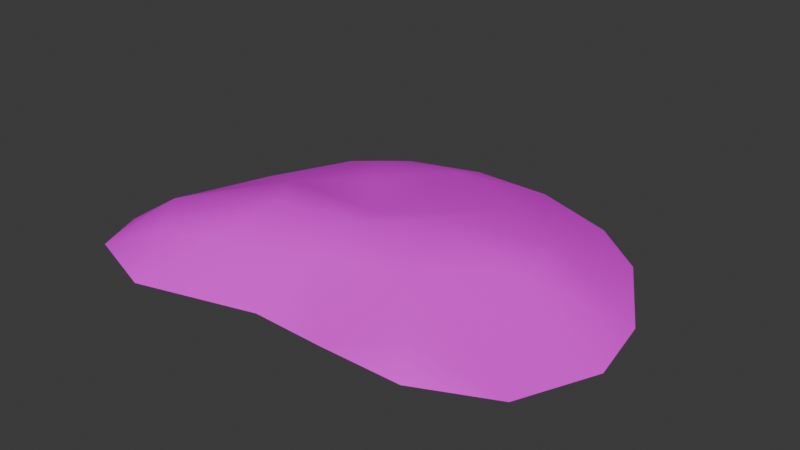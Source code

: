 # Source: SM_Env_Pile_02.blend  (saved by Blender 4.5.88; exported with 4.5.12 LTS)
import bpy
from mathutils import Matrix  # noqa: F401  (used for matrix-valued properties, if any)

bpy.ops.wm.read_factory_settings(use_empty=True)
scene = bpy.context.scene
scene.name = 'Scene'

# ---- collections
col_sm_env_pile_02 = bpy.data.collections.new('SM_Env_Pile_02'); scene.collection.children.link(col_sm_env_pile_02)

# ---- images (referenced by path relative to the original .blend; pixels are not part of the script)
import os
ASSET_DIR = os.environ.get("B2B_ASSET_DIR", "")  # directory of the original .blend (textures are referenced by path, not embedded)
HERE = os.path.dirname(os.path.abspath(__file__))  # packed textures are extracted next to this script under _unpacked/

def load_image(name, relpath, width, height, colorspace="sRGB"):
    """Load a texture the original file referenced (path relative to the .blend, or extracted next to this script)."""
    p = next((c for c in (os.path.join(HERE, relpath), os.path.join(ASSET_DIR, relpath)) if relpath and os.path.exists(c)), "")
    if p:
        img = bpy.data.images.load(p, check_existing=True)
        img.name = name
    else:  # same state as the original file: an image datablock whose file is absent (Cycles renders it pink)
        img = bpy.data.images.new(name, width, height)
        img.source = "FILE"
        img.filepath = "//" + (relpath or name)
    img.colorspace_settings.name = colorspace
    return img
img_file1279 = load_image('file1279', 'PolygonNatureBiomes_Texture_01_Justin.psd', 1024, 1024, 'sRGB')

# ---- materials (node trees are filled in below, after node groups)
mat_lambert17 = bpy.data.materials.new('lambert17')
mat_lambert17.diffuse_color = (1.0, 1.0, 1.0, 1.0)
mat_lambert17.roughness = 0.5528

# ---- material node trees
mat_lambert17.use_nodes = True; mat_lambert17.node_tree.nodes.clear()
_N = mat_lambert17.node_tree.nodes; _L = mat_lambert17.node_tree.links
n0 = _N.new('ShaderNodeBsdfPrincipled'); n0.name = 'Principled BSDF'; n0.location = (-200, 100)
n0.inputs[2].default_value = 0.5528
n0.inputs[27].default_value = (0.0, 0.0, 0.0, 1.0)
n0.inputs[28].default_value = 1.0
n1 = _N.new('ShaderNodeOutputMaterial'); n1.name = 'Material Output'; n1.location = (200, 100)
n2 = _N.new('ShaderNodeNormalMap'); n2.name = 'Normal Map'; n2.location = (-600, -600)
n2.label = 'Normal/Map'
n3 = _N.new('ShaderNodeTexImage'); n3.name = 'Image Texture'; n3.location = (-600, 300)
n3.image = img_file1279
_L.new(n0.outputs[0], n1.inputs[0])
_L.new(n2.outputs[0], n0.inputs[5])
_L.new(n3.outputs[0], n0.inputs[0])
n1.is_active_output = True

# ---- world
world_world = bpy.data.worlds.new('World'); scene.world = world_world
world_world.use_nodes = True; world_world.node_tree.nodes.clear()
_N = world_world.node_tree.nodes; _L = world_world.node_tree.links
n0 = _N.new('ShaderNodeOutputWorld'); n0.name = 'World Output'; n0.location = (200, 100)
n1 = _N.new('ShaderNodeBackground'); n1.name = 'Background'; n1.location = (-200, 100)
n1.inputs[0].default_value = (0.05088, 0.05088, 0.05088, 1.0)
_L.new(n1.outputs[0], n0.inputs[0])
n0.is_active_output = True
world_world.color = (0.05088, 0.05088, 0.05088)
world_world.sun_shadow_jitter_overblur = 0.0

# ---- meshes
me_mesh = bpy.data.meshes.new('Mesh')
me_mesh.from_pydata([(0.2887, -0.7203, -0.007829), (0.2122, 1.002, -0.007829), (-0.6549, -0.8716, -0.007829), (-0.1988, 1.008, -0.007829), (1.178, 0.1829, -0.007829), (0.4006, 0.4557, 0.1751), (-0.2382, 0.1982, 0.2251), (-1.003, 0.2706, -0.007829), (1.072, -0.5481, -0.007829), (0.4245, -0.3101, 0.1919), (-0.3608, -0.2688, 0.2519), (-1.149, -0.4881, -0.007829), (-0.04656, 0.6586, 0.1527), (-0.5822, 0.009969, 0.1839), (-0.5647, 0.8902, -0.007829), (-0.8079, 0.6881, -0.007829), (1.24, -0.1723, -0.007829), (0.3006, 0.005487, 0.2723), (-1.137, -0.1165, -0.007829), (-0.4791, -0.5881, 0.151), (-0.896, -0.4293, 0.1583), (-1.046, -0.7351, -0.007829), (0.7026, -0.7185, -0.007829), (-0.0728, -0.7109, -0.007829), (0.008632, -0.1942, 0.2296), (0.7303, 0.281, 0.1683), (0.9212, 0.624, -0.007829), (0.6392, 0.8494, -0.007829), (-0.7714, -0.6249, 0.105), (0.6158, -0.5927, 0.09784), (-0.007099, -0.4041, 0.1588), (-0.5276, 0.6043, 0.1012), (0.7755, -0.03884, 0.185), (0.01133, -0.03904, 0.2207)], [], [(21, 2, 28), (28, 2, 19), (28, 19, 20), (20, 19, 10), (28, 20, 21), (21, 20, 11), (22, 29, 0), (0, 29, 9), (22, 8, 29), (29, 8, 9), (2, 23, 19), (19, 23, 30), (23, 0, 30), (30, 0, 9), (30, 9, 24), (19, 30, 10), (10, 30, 24), (4, 26, 25), (25, 26, 5), (5, 26, 27), (5, 27, 1), (12, 5, 1), (3, 12, 1), (7, 13, 15), (15, 13, 31), (13, 6, 31), (31, 6, 12), (31, 12, 14), (14, 12, 3), (15, 31, 14), (9, 32, 17), (8, 16, 9), (9, 16, 32), (16, 4, 32), (32, 4, 25), (32, 25, 17), (17, 25, 5), (10, 24, 13), (13, 24, 33), (9, 17, 24), (24, 17, 33), (17, 5, 33), (33, 5, 12), (13, 33, 6), (6, 33, 12), (11, 20, 18), (18, 20, 13), (20, 10, 13), (18, 13, 7)])
me_mesh.polygons.foreach_set('use_smooth', [True] * 49)
_k = set([(0, 22), (0, 23), (1, 3), (1, 27), (2, 21), (2, 23), (3, 14), (4, 16), (4, 26), (7, 15), (7, 18), (8, 16), (8, 22), (11, 18), (11, 21), (14, 15), (26, 27)])
me_mesh.attributes.new('sharp_edge', 'BOOLEAN', 'EDGE').data.foreach_set('value', [ (min(e.vertices), max(e.vertices)) in _k for e in me_mesh.edges])
_uv = me_mesh.uv_layers.new(name='map1')
_uv.uv.foreach_set('vector', [-0.08045, 0.08914, 0.1198, 0.01929, 0.0602, 0.1455, 0.0602, 0.1455, 0.1198, 0.01929, 0.2098, 0.1643, 0.0602, 0.1455, 0.2098, 0.1643, -0.003537, 0.2456, -0.003537, 0.2456, 0.2098, 0.1643, 0.2703, 0.3277, 0.0602, 0.1455, -0.003537, 0.2456, -0.08045, 0.08914, -0.08045, 0.08914, -0.003537, 0.2456, -0.1329, 0.2155, 0.8144, 0.09763, 0.77, 0.162, 0.6026, 0.09667, 0.6026, 0.09667, 0.77, 0.162, 0.6721, 0.3066, 0.8144, 0.09763, 1.004, 0.1848, 0.77, 0.162, 0.77, 0.162, 1.004, 0.1848, 0.6721, 0.3066, 0.1198, 0.01929, 0.4177, 0.1015, 0.2098, 0.1643, 0.2098, 0.1643, 0.4177, 0.1015, 0.4513, 0.2585, 0.4177, 0.1015, 0.6026, 0.09667, 0.4513, 0.2585, 0.4513, 0.2585, 0.6026, 0.09667, 0.6721, 0.3066, 0.4513, 0.2585, 0.6721, 0.3066, 0.4593, 0.3659, 0.2098, 0.1643, 0.4513, 0.2585, 0.2703, 0.3277, 0.2703, 0.3277, 0.4513, 0.2585, 0.4593, 0.3659, 1.058, 0.5588, 0.9262, 0.7845, 0.8285, 0.609, 0.8285, 0.609, 0.9262, 0.7845, 0.6599, 0.6984, 0.6599, 0.6984, 0.9262, 0.7845, 0.782, 0.8998, 0.6599, 0.6984, 0.782, 0.8998, 0.5635, 0.9781, 0.4311, 0.8022, 0.6599, 0.6984, 0.5635, 0.9781, 0.3532, 0.9807, 0.4311, 0.8022, 0.5635, 0.9781, -0.05852, 0.6037, 0.157, 0.4703, 0.04153, 0.8173, 0.04153, 0.8173, 0.157, 0.4703, 0.185, 0.7744, 0.157, 0.4703, 0.333, 0.5666, 0.185, 0.7744, 0.185, 0.7744, 0.333, 0.5666, 0.4311, 0.8022, 0.185, 0.7744, 0.4311, 0.8022, 0.166, 0.9207, 0.166, 0.9207, 0.4311, 0.8022, 0.3532, 0.9807, 0.04153, 0.8173, 0.185, 0.7744, 0.166, 0.9207, 0.6721, 0.3066, 0.8517, 0.4454, 0.6087, 0.468, 1.004, 0.1848, 1.089, 0.3771, 0.6721, 0.3066, 0.6721, 0.3066, 1.089, 0.3771, 0.8517, 0.4454, 1.089, 0.3771, 1.058, 0.5588, 0.8517, 0.4454, 0.8517, 0.4454, 1.058, 0.5588, 0.8285, 0.609, 0.8517, 0.4454, 0.8285, 0.609, 0.6087, 0.468, 0.6087, 0.468, 0.8285, 0.609, 0.6599, 0.6984, 0.2703, 0.3277, 0.4593, 0.3659, 0.157, 0.4703, 0.157, 0.4703, 0.4593, 0.3659, 0.4607, 0.4452, 0.6721, 0.3066, 0.6087, 0.468, 0.4593, 0.3659, 0.4593, 0.3659, 0.6087, 0.468, 0.4607, 0.4452, 0.6087, 0.468, 0.6599, 0.6984, 0.4607, 0.4452, 0.4607, 0.4452, 0.6599, 0.6984, 0.4311, 0.8022, 0.157, 0.4703, 0.4607, 0.4452, 0.333, 0.5666, 0.333, 0.5666, 0.4607, 0.4452, 0.4311, 0.8022, -0.1329, 0.2155, -0.003537, 0.2456, -0.1268, 0.4056, -0.1268, 0.4056, -0.003537, 0.2456, 0.157, 0.4703, -0.003537, 0.2456, 0.2703, 0.3277, 0.157, 0.4703, -0.1268, 0.4056, 0.157, 0.4703, -0.05852, 0.6037])
me_mesh.materials.append(mat_lambert17)
me_mesh.update()
me_mesh.normals_split_custom_set([tuple(v) for v in zip(*[iter([-0.3124, -0.3565, 0.8805, 0.005797, -0.5103, 0.86, -0.1429, -0.4092, 0.9012, -0.1429, -0.4092, 0.9012, 0.005797, -0.5103, 0.86, 0.05343, -0.4244, 0.9039, -0.1429, -0.4092, 0.9012, 0.05343, -0.4244, 0.9039, -0.3225, -0.01469, 0.9465, -0.3225, -0.01469, 0.9465, 0.05343, -0.4244, 0.9039, -0.02822, -0.05403, 0.9981, -0.1429, -0.4092, 0.9012, -0.3225, -0.01469, 0.9465, -0.3124, -0.3565, 0.8805, -0.3124, -0.3565, 0.8805, -0.3225, -0.01469, 0.9465, -0.5339, -0.0815, 0.8416, 0.1548, -0.5708, 0.8064, 0.09958, -0.3554, 0.9294, -0.0258, -0.4572, 0.889, -0.0258, -0.4572, 0.889, 0.09958, -0.3554, 0.9294, 0.1123, -0.2789, 0.9537, 0.1548, -0.5708, 0.8064, 0.2529, -0.1405, 0.9572, 0.09958, -0.3554, 0.9294, 0.09958, -0.3554, 0.9294, 0.2529, -0.1405, 0.9572, 0.1123, -0.2789, 0.9537, 0.005797, -0.5103, 0.86, 0.1057, -0.5047, 0.8568, 0.05343, -0.4244, 0.9039, 0.05343, -0.4244, 0.9039, 0.1057, -0.5047, 0.8568, 0.07302, -0.415, 0.9069, 0.1057, -0.5047, 0.8568, -0.0258, -0.4572, 0.889, 0.07302, -0.415, 0.9069, 0.07302, -0.415, 0.9069, -0.0258, -0.4572, 0.889, 0.1123, -0.2789, 0.9537, 0.07302, -0.415, 0.9069, 0.1123, -0.2789, 0.9537, 0.001903, -0.1365, 0.9906, 0.05343, -0.4244, 0.9039, 0.07302, -0.415, 0.9069, -0.02822, -0.05403, 0.9981, -0.02822, -0.05403, 0.9981, 0.07302, -0.415, 0.9069, 0.001903, -0.1365, 0.9906, 0.3972, 0.134, 0.9079, 0.2979, 0.2819, 0.912, 0.2661, 0.2064, 0.9416, 0.2661, 0.2064, 0.9416, 0.2979, 0.2819, 0.912, 0.08543, 0.2375, 0.9676, 0.08543, 0.2375, 0.9676, 0.2979, 0.2819, 0.912, 0.1753, 0.3255, 0.9291, 0.08543, 0.2375, 0.9676, 0.1753, 0.3255, 0.9291, 0.08831, 0.3712, 0.9243, -0.009786, 0.2585, 0.966, 0.08543, 0.2375, 0.9676, 0.08831, 0.3712, 0.9243, -0.06797, 0.3924, 0.9173, -0.009786, 0.2585, 0.966, 0.08831, 0.3712, 0.9243, -0.3371, 0.14, 0.931, -0.2458, 0.1314, 0.9604, -0.3116, 0.1874, 0.9316, -0.3116, 0.1874, 0.9316, -0.2458, 0.1314, 0.9604, -0.213, 0.2254, 0.9507, -0.2458, 0.1314, 0.9604, -0.06182, 0.09519, 0.9935, -0.213, 0.2254, 0.9507, -0.213, 0.2254, 0.9507, -0.06182, 0.09519, 0.9935, -0.009786, 0.2585, 0.966, -0.213, 0.2254, 0.9507, -0.009786, 0.2585, 0.966, -0.1624, 0.3439, 0.9248, -0.1624, 0.3439, 0.9248, -0.009786, 0.2585, 0.966, -0.06797, 0.3924, 0.9173, -0.3116, 0.1874, 0.9316, -0.213, 0.2254, 0.9507, -0.1624, 0.3439, 0.9248, 0.1123, -0.2789, 0.9537, 0.2867, -0.1146, 0.9511, 0.009404, 0.0355, 0.9993, 0.2529, -0.1405, 0.9572, 0.3108, -0.08513, 0.9466, 0.1123, -0.2789, 0.9537, 0.1123, -0.2789, 0.9537, 0.3108, -0.08513, 0.9466, 0.2867, -0.1146, 0.9511, 0.3108, -0.08513, 0.9466, 0.3972, 0.134, 0.9079, 0.2867, -0.1146, 0.9511, 0.2867, -0.1146, 0.9511, 0.3972, 0.134, 0.9079, 0.2661, 0.2064, 0.9416, 0.2867, -0.1146, 0.9511, 0.2661, 0.2064, 0.9416, 0.009404, 0.0355, 0.9993, 0.009404, 0.0355, 0.9993, 0.2661, 0.2064, 0.9416, 0.08543, 0.2375, 0.9676, -0.02822, -0.05403, 0.9981, 0.001903, -0.1365, 0.9906, -0.2458, 0.1314, 0.9604, -0.2458, 0.1314, 0.9604, 0.001903, -0.1365, 0.9906, -0.05027, 0.08672, 0.995, 0.1123, -0.2789, 0.9537, 0.009404, 0.0355, 0.9993, 0.001903, -0.1365, 0.9906, 0.001903, -0.1365, 0.9906, 0.009404, 0.0355, 0.9993, -0.05027, 0.08672, 0.995, 0.009404, 0.0355, 0.9993, 0.08543, 0.2375, 0.9676, -0.05027, 0.08672, 0.995, -0.05027, 0.08672, 0.995, 0.08543, 0.2375, 0.9676, -0.009786, 0.2585, 0.966, -0.2458, 0.1314, 0.9604, -0.05027, 0.08672, 0.995, -0.06182, 0.09519, 0.9935, -0.06182, 0.09519, 0.9935, -0.05027, 0.08672, 0.995, -0.009786, 0.2585, 0.966, -0.5339, -0.0815, 0.8416, -0.3225, -0.01469, 0.9465, -0.3885, 0.1414, 0.9105, -0.3885, 0.1414, 0.9105, -0.3225, -0.01469, 0.9465, -0.2458, 0.1314, 0.9604, -0.3225, -0.01469, 0.9465, -0.02822, -0.05403, 0.9981, -0.2458, 0.1314, 0.9604, -0.3885, 0.1414, 0.9105, -0.2458, 0.1314, 0.9604, -0.3371, 0.14, 0.931])] * 3)])

# ---- objects
ob_sm_env_pile_02 = bpy.data.objects.new('SM_Env_Pile_02', me_mesh)

# ---- transforms, parenting, visibility, modifiers, constraints
ob_sm_env_pile_02.location = (0.0, 0.0, 0.0)
ob_sm_env_pile_02.color = (0.8, 0.8, 0.8, 1.0)

# ---- collection membership
col_sm_env_pile_02.objects.link(ob_sm_env_pile_02)

# ---- scene / render settings (as saved in the file)
scene.frame_start = 1; scene.frame_end = 250; scene.frame_set(1)
scene.render.engine = 'BLENDER_EEVEE_NEXT'
bpy.context.view_layer.update()

# ---- added for rendering (the .blend has no active camera and no usable light): camera, sun
cam_auto = bpy.data.cameras.new('AutoCamera')
cam_auto.lens = 50.0
cam_auto.sensor_width = 36.0
cam_auto.clip_end = 1000.0
ob_auto_camera = bpy.data.objects.new('AutoCamera', cam_auto)
scene.collection.objects.link(ob_auto_camera)
ob_auto_camera.location = (2.86983, -3.32102, 2.39156)
ob_auto_camera.rotation_euler = (1.09748, -7.21219e-08, 0.694738)
scene.camera = ob_auto_camera
light_auto_sun = bpy.data.lights.new('AutoSun', 'SUN')
light_auto_sun.energy = 3.0
light_auto_sun.angle = 0.0523599
ob_auto_sun = bpy.data.objects.new('AutoSun', light_auto_sun)
scene.collection.objects.link(ob_auto_sun)
ob_auto_sun.rotation_euler = (0.872665, 0.174533, 0.523599)
bpy.context.view_layer.update()
